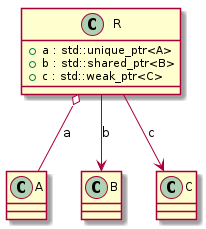

The diagram above was rendered by PlantUML. Its source (embedded in the PNG):
@startuml
class "A" as C_0000000083

class "B" as C_0000000085

class "C" as C_0000000087

class "R" as C_0000000089

class C_0000000083 {
}

class C_0000000085 {
}

class C_0000000087 {
}

class C_0000000089 {
+a : std::unique_ptr<A>
+b : std::shared_ptr<B>
+c : std::weak_ptr<C>
}
C_0000000089 o-- C_0000000083 : a
C_0000000089 --> C_0000000085 : b
C_0000000089 --> C_0000000087 : c

@enduml